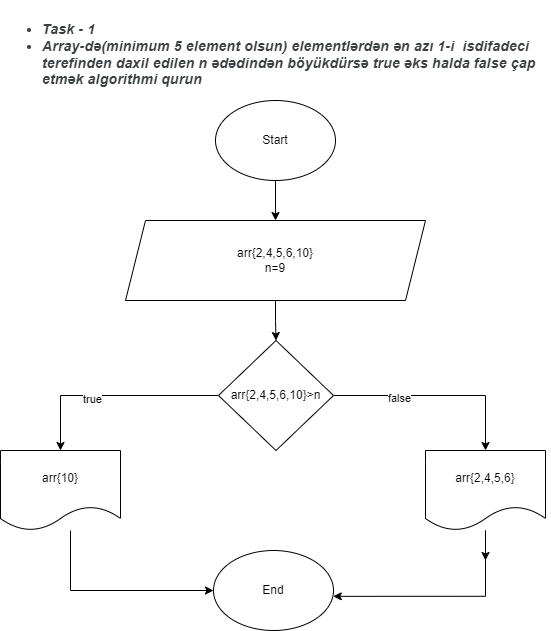

The diagram above was exported from draw.io. Its source (the exported page's mxGraphModel, read from the mxfile embedded in the PNG):
<mxGraphModel dx="903" dy="1603" grid="1" gridSize="10" guides="1" tooltips="1" connect="1" arrows="1" fold="1" page="1" pageScale="1" pageWidth="850" pageHeight="1100" math="0" shadow="0">
  <root>
    <mxCell id="ElgQbhYavcL2brd7V2hP-0" />
    <mxCell id="ElgQbhYavcL2brd7V2hP-1" parent="ElgQbhYavcL2brd7V2hP-0" />
    <mxCell id="cUaO5NwtbDB_fuoL9j4a-0" value="&lt;ul style=&quot;list-style: disc; margin: 1em 0px; padding: 0px 0px 0px 40px; color: rgb(60, 64, 67); font-family: roboto, arial, sans-serif; font-size: 14px; font-style: normal; font-weight: 400; letter-spacing: 0.2px; text-indent: 0px; text-transform: none; word-spacing: 0px;&quot;&gt;&lt;li&gt;&lt;b&gt;&lt;i&gt;Task - 1&lt;/i&gt;&lt;/b&gt;&lt;/li&gt;&lt;li&gt;&lt;b&gt;&lt;i&gt;Array-də(minimum 5 element olsun) elementlərdən ən azı 1-i&amp;nbsp; isdifadeci terefinden daxil edilen n ədədindən böyükdürsə true əks halda false çap etmək algorithmi qurun&lt;/i&gt;&lt;/b&gt;&lt;/li&gt;&lt;/ul&gt;" style="text;whiteSpace=wrap;html=1;" vertex="1" parent="ElgQbhYavcL2brd7V2hP-1">
      <mxGeometry x="150" y="-170" width="550" height="100" as="geometry" />
    </mxCell>
    <mxCell id="cUaO5NwtbDB_fuoL9j4a-7" style="edgeStyle=orthogonalEdgeStyle;rounded=0;orthogonalLoop=1;jettySize=auto;html=1;" edge="1" parent="ElgQbhYavcL2brd7V2hP-1" source="cUaO5NwtbDB_fuoL9j4a-5">
      <mxGeometry relative="1" as="geometry">
        <mxPoint x="425" y="50" as="targetPoint" />
      </mxGeometry>
    </mxCell>
    <mxCell id="cUaO5NwtbDB_fuoL9j4a-5" value="Start" style="ellipse;whiteSpace=wrap;html=1;" vertex="1" parent="ElgQbhYavcL2brd7V2hP-1">
      <mxGeometry x="365" y="-70" width="120" height="80" as="geometry" />
    </mxCell>
    <mxCell id="cUaO5NwtbDB_fuoL9j4a-6" value="End" style="ellipse;whiteSpace=wrap;html=1;" vertex="1" parent="ElgQbhYavcL2brd7V2hP-1">
      <mxGeometry x="363" y="380" width="120" height="80" as="geometry" />
    </mxCell>
    <mxCell id="cUaO5NwtbDB_fuoL9j4a-10" style="edgeStyle=orthogonalEdgeStyle;rounded=0;orthogonalLoop=1;jettySize=auto;html=1;" edge="1" parent="ElgQbhYavcL2brd7V2hP-1" source="cUaO5NwtbDB_fuoL9j4a-9" target="cUaO5NwtbDB_fuoL9j4a-11">
      <mxGeometry relative="1" as="geometry">
        <mxPoint x="425" y="210" as="targetPoint" />
      </mxGeometry>
    </mxCell>
    <mxCell id="cUaO5NwtbDB_fuoL9j4a-9" value="arr{2,4,5,6,10}&lt;br&gt;n=9" style="shape=parallelogram;perimeter=parallelogramPerimeter;whiteSpace=wrap;html=1;fixedSize=1;" vertex="1" parent="ElgQbhYavcL2brd7V2hP-1">
      <mxGeometry x="275" y="50" width="300" height="80" as="geometry" />
    </mxCell>
    <mxCell id="cUaO5NwtbDB_fuoL9j4a-14" style="edgeStyle=orthogonalEdgeStyle;rounded=0;orthogonalLoop=1;jettySize=auto;html=1;entryX=0.5;entryY=0;entryDx=0;entryDy=0;" edge="1" parent="ElgQbhYavcL2brd7V2hP-1" source="cUaO5NwtbDB_fuoL9j4a-11" target="cUaO5NwtbDB_fuoL9j4a-13">
      <mxGeometry relative="1" as="geometry" />
    </mxCell>
    <mxCell id="cUaO5NwtbDB_fuoL9j4a-17" value="true" style="edgeLabel;html=1;align=center;verticalAlign=middle;resizable=0;points=[];" vertex="1" connectable="0" parent="cUaO5NwtbDB_fuoL9j4a-14">
      <mxGeometry x="0.189" y="3" relative="1" as="geometry">
        <mxPoint as="offset" />
      </mxGeometry>
    </mxCell>
    <mxCell id="cUaO5NwtbDB_fuoL9j4a-15" style="edgeStyle=orthogonalEdgeStyle;rounded=0;orthogonalLoop=1;jettySize=auto;html=1;entryX=0.5;entryY=0;entryDx=0;entryDy=0;" edge="1" parent="ElgQbhYavcL2brd7V2hP-1" source="cUaO5NwtbDB_fuoL9j4a-11" target="cUaO5NwtbDB_fuoL9j4a-16">
      <mxGeometry relative="1" as="geometry">
        <mxPoint x="520" y="220" as="targetPoint" />
      </mxGeometry>
    </mxCell>
    <mxCell id="cUaO5NwtbDB_fuoL9j4a-18" value="false" style="edgeLabel;html=1;align=center;verticalAlign=middle;resizable=0;points=[];" vertex="1" connectable="0" parent="cUaO5NwtbDB_fuoL9j4a-15">
      <mxGeometry x="-0.369" y="-2" relative="1" as="geometry">
        <mxPoint as="offset" />
      </mxGeometry>
    </mxCell>
    <mxCell id="cUaO5NwtbDB_fuoL9j4a-11" value="arr{2,4,5,6,10}&amp;gt;n" style="rhombus;whiteSpace=wrap;html=1;" vertex="1" parent="ElgQbhYavcL2brd7V2hP-1">
      <mxGeometry x="368" y="170" width="115" height="110" as="geometry" />
    </mxCell>
    <mxCell id="cUaO5NwtbDB_fuoL9j4a-20" style="edgeStyle=orthogonalEdgeStyle;rounded=0;orthogonalLoop=1;jettySize=auto;html=1;entryX=0;entryY=0.5;entryDx=0;entryDy=0;" edge="1" parent="ElgQbhYavcL2brd7V2hP-1" source="cUaO5NwtbDB_fuoL9j4a-13">
      <mxGeometry relative="1" as="geometry">
        <mxPoint x="363.00000000000273" y="420" as="targetPoint" />
        <Array as="points">
          <mxPoint x="220" y="420" />
        </Array>
      </mxGeometry>
    </mxCell>
    <mxCell id="cUaO5NwtbDB_fuoL9j4a-13" value="arr{10}" style="shape=document;whiteSpace=wrap;html=1;boundedLbl=1;" vertex="1" parent="ElgQbhYavcL2brd7V2hP-1">
      <mxGeometry x="150" y="280" width="120" height="80" as="geometry" />
    </mxCell>
    <mxCell id="cUaO5NwtbDB_fuoL9j4a-21" style="edgeStyle=orthogonalEdgeStyle;rounded=0;orthogonalLoop=1;jettySize=auto;html=1;" edge="1" parent="ElgQbhYavcL2brd7V2hP-1" source="cUaO5NwtbDB_fuoL9j4a-16">
      <mxGeometry relative="1" as="geometry">
        <mxPoint x="635" y="390" as="targetPoint" />
      </mxGeometry>
    </mxCell>
    <mxCell id="cUaO5NwtbDB_fuoL9j4a-22" style="edgeStyle=orthogonalEdgeStyle;rounded=0;orthogonalLoop=1;jettySize=auto;html=1;entryX=0.998;entryY=0.573;entryDx=0;entryDy=0;entryPerimeter=0;" edge="1" parent="ElgQbhYavcL2brd7V2hP-1" source="cUaO5NwtbDB_fuoL9j4a-16" target="cUaO5NwtbDB_fuoL9j4a-6">
      <mxGeometry relative="1" as="geometry">
        <Array as="points">
          <mxPoint x="635" y="426" />
        </Array>
      </mxGeometry>
    </mxCell>
    <mxCell id="cUaO5NwtbDB_fuoL9j4a-16" value="arr{2,4,5,6}" style="shape=document;whiteSpace=wrap;html=1;boundedLbl=1;" vertex="1" parent="ElgQbhYavcL2brd7V2hP-1">
      <mxGeometry x="575" y="280" width="120" height="80" as="geometry" />
    </mxCell>
  </root>
</mxGraphModel>